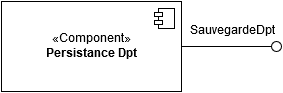

The diagram above was exported from draw.io. Its source (the exported page's mxGraphModel, read from the mxfile embedded in the PNG):
<mxGraphModel dx="677" dy="789" grid="1" gridSize="10" guides="1" tooltips="1" connect="1" arrows="1" fold="1" page="1" pageScale="1" pageWidth="826" pageHeight="1169" math="0" shadow="0">
  <root>
    <mxCell id="0" />
    <mxCell id="1" parent="0" />
    <mxCell id="7c51fbb24c2bb7da-1" value="«Component»&lt;br&gt;&lt;b&gt;Persistance Dpt&lt;/b&gt;" style="html=1;" vertex="1" parent="1">
      <mxGeometry x="170" y="90" width="180" height="90" as="geometry" />
    </mxCell>
    <mxCell id="7c51fbb24c2bb7da-2" value="" style="shape=component;jettyWidth=8;jettyHeight=4;" vertex="1" parent="7c51fbb24c2bb7da-1">
      <mxGeometry x="1" width="20" height="20" relative="1" as="geometry">
        <mxPoint x="-27" y="7" as="offset" />
      </mxGeometry>
    </mxCell>
    <mxCell id="7c51fbb24c2bb7da-3" value="" style="shape=lollipop;direction=south;html=1;" vertex="1" parent="1">
      <mxGeometry x="350" y="130" width="100" height="10" as="geometry" />
    </mxCell>
    <mxCell id="7c51fbb24c2bb7da-4" value="SauvegardeDpt" style="text;html=1;strokeColor=none;fillColor=none;align=center;verticalAlign=middle;whiteSpace=wrap;" vertex="1" parent="1">
      <mxGeometry x="380" y="110" width="40" height="20" as="geometry" />
    </mxCell>
  </root>
</mxGraphModel>